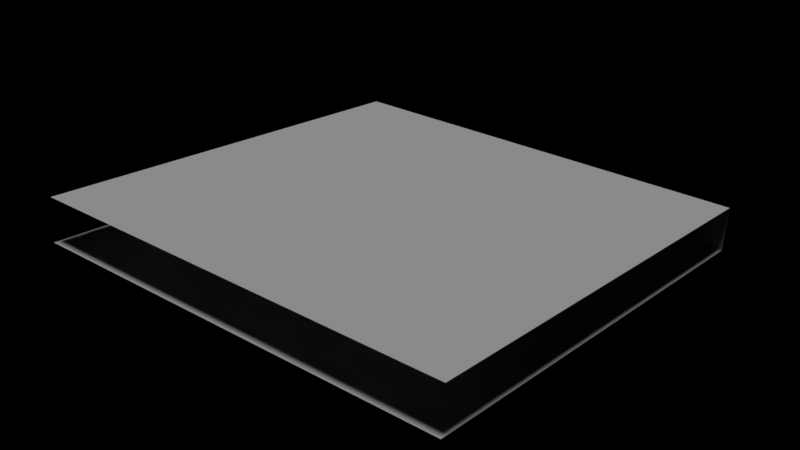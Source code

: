 # Source: Chain_saw_blood.blend  (saved by Blender 2.79.0; exported with 4.5.12 LTS)
import bpy
from mathutils import Matrix  # noqa: F401  (used for matrix-valued properties, if any)

bpy.ops.wm.read_factory_settings(use_empty=True)
scene = bpy.context.scene
scene.name = 'Scene'

# ---- collections
col_collection_1 = bpy.data.collections.new('Collection 1'); scene.collection.children.link(col_collection_1)

# ---- materials (node trees are filled in below, after node groups)
mat_blood1_png = bpy.data.materials.new('blood1.png')
mat_blood1_png.alpha_threshold = 0.0
mat_blood1_png.use_transparent_shadow = False
mat_blood1_png.roughness = 0.5

# ---- material node trees

# ---- lights
light_sun = bpy.data.lights.new('Sun', 'SUN')
light_sun.transmission_factor = 0.0
light_sun.angle = 0.1993
light_sun.energy = 1.0
light_sun.shadow_buffer_clip_start = 0.5
light_sun.shadow_soft_size = 0.1
light_sun.shadow_cascade_max_distance = 1000.0

# ---- meshes
me_cube_993 = bpy.data.meshes.new('Cube.993')
me_cube_993.from_pydata([(-1.0, -1.0, -0.1), (-1.0, -1.0, 0.1), (-1.0, 1.0, -0.1), (-1.0, 1.0, 0.1), (1.0, -1.0, -0.1), (1.0, -1.0, 0.1), (1.0, 1.0, -0.1), (1.0, 1.0, 0.1)], [], [(2, 3, 7, 6), (2, 6, 4, 0), (7, 3, 1, 5)])
_uv = me_cube_993.uv_layers.new(name='UVMap')
_uv.uv.foreach_set('vector', [0.9999, 0.4761, 0.9999, 0.5237, 9.997e-05, 0.5237, 9.997e-05, 0.4761, 0.9999, 0.4761, 9.997e-05, 0.4761, 0.0001001, 9.997e-05, 0.9999, 0.0001, 9.997e-05, 0.5237, 0.9999, 0.5237, 0.9999, 0.9997, 0.0001003, 0.9997])
me_cube_993.materials.append(mat_blood1_png)
me_cube_993.use_remesh_preserve_volume = False
me_cube_993.use_remesh_preserve_attributes = False
me_cube_993.use_mirror_vertex_groups = False
me_cube_993.update()
arm_armature = bpy.data.armatures.new('Armature')  # bones are not reproduced
arm_armature_001 = bpy.data.armatures.new('Armature.001')  # bones are not reproduced
arm_armature_002 = bpy.data.armatures.new('Armature.002')  # bones are not reproduced

# ---- objects
ob_armature = bpy.data.objects.new('Armature', arm_armature)
ob_armature_001 = bpy.data.objects.new('Armature.001', arm_armature_001)
ob_cube = bpy.data.objects.new('Cube', me_cube_993)
ob_sun = bpy.data.objects.new('Sun', light_sun)
ob_armature_002 = bpy.data.objects.new('Armature.002', arm_armature_002)

# ---- transforms, parenting, visibility, modifiers, constraints
ob_armature.location = (0.0, 0.0, 0.0)
ob_armature.rotation_euler = (-1.571, 1.484, -1.571)
ob_armature.scale = (28.0, 28.0, 28.0)
ob_armature.lineart.crease_threshold = 0.0
ob_armature_001.parent = ob_armature
ob_armature_001.matrix_parent_inverse = Matrix(((6.954e-09, 0.0, -0.03571, 0.0), (-4.799e-09, 0.03571, -9.343e-16, 0.0), (0.03571, 4.799e-09, 6.954e-09, 0.0), (0.0, 0.0, 0.0, 1.0)))
ob_armature_001.location = (28.0, 0.0, -4.0)
ob_armature_001.rotation_euler = (-1.571, -3.142, 0.3491)
ob_armature_001.scale = (12.0, 12.0, 12.0)
ob_armature_001.lineart.crease_threshold = 0.0
ob_cube.parent = ob_armature_001
ob_cube.matrix_parent_inverse = Matrix(((-0.07831, -3.829e-09, 0.0285, 2.307), (3.829e-09, 0.08333, 2.172e-08, -2.035e-08), (-0.0285, 2.172e-08, -0.07831, 0.4848), (0.0, 0.0, 0.0, 1.0)))
ob_cube.location = (73.0, -2.1, 5.7)
ob_cube.rotation_euler = (-1.571, 0.0, 0.0)
ob_cube.scale = (14.88, 14.88, 14.88)
ob_cube.lineart.crease_threshold = 0.0
ob_sun.location = (0.0, 0.0, 0.0)
ob_sun.lineart.crease_threshold = 0.0
ob_armature_002.location = (31.34, 8.281e-08, -3.801)
ob_armature_002.rotation_euler = (-2.969e-07, 3.739, 9.146e-08)
ob_armature_002.scale = (2.149, 2.149, 2.149)
ob_armature_002.lineart.crease_threshold = 0.0

# ---- collection membership
col_collection_1.objects.link(ob_armature)
col_collection_1.objects.link(ob_armature_001)
col_collection_1.objects.link(ob_cube)
col_collection_1.objects.link(ob_sun)
col_collection_1.objects.link(ob_armature_002)

# ---- scene / render settings (as saved in the file)
scene.frame_start = 0; scene.frame_end = 11; scene.frame_set(8)
scene.render.engine = 'BLENDER_EEVEE_NEXT'
scene.render.resolution_percentage = 50
scene.render.fps = 30
scene.render.dither_intensity = 0.0
scene.cycles.use_denoising = False
scene.cycles.samples = 128
scene.cycles.sampling_pattern = 'TABULATED_SOBOL'
scene.cycles.use_adaptive_sampling = False
scene.cycles.use_light_tree = False
scene.cycles.blur_glossy = 0.0
scene.cycles.sample_clamp_indirect = 0.0
scene.view_settings.view_transform = 'Standard'
bpy.context.view_layer.update()

# ---- added for rendering (the .blend has no active camera): camera
cam_auto = bpy.data.cameras.new('AutoCamera')
cam_auto.lens = 50.0
cam_auto.sensor_width = 36.0
cam_auto.clip_end = 1000.0
ob_auto_camera = bpy.data.objects.new('AutoCamera', cam_auto)
scene.collection.objects.link(ob_auto_camera)
ob_auto_camera.location = (112.373, -57.4423, 26.267)
ob_auto_camera.rotation_euler = (1.09748, -7.21219e-08, 0.694738)
scene.camera = ob_auto_camera
bpy.context.view_layer.update()
